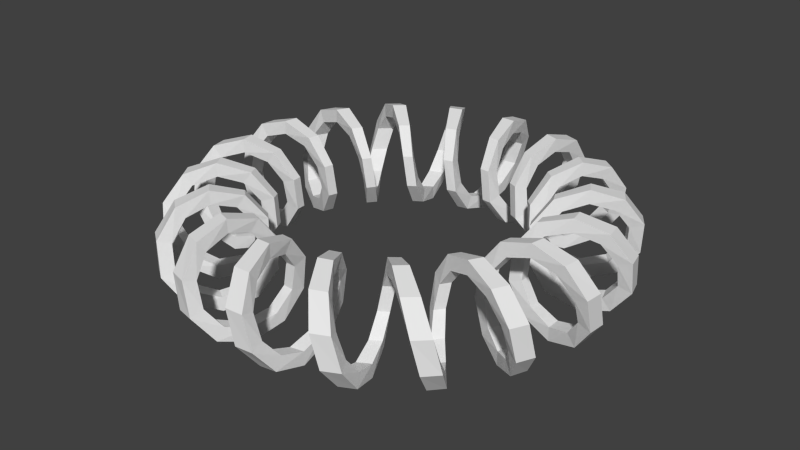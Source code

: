 # Source: m_28_b.blend  (saved by Blender 2.76.0; exported with 4.5.12 LTS)
import bpy
from mathutils import Matrix  # noqa: F401  (used for matrix-valued properties, if any)

bpy.ops.wm.read_factory_settings(use_empty=True)
scene = bpy.context.scene
scene.name = 'Scene'

# ---- collections
col_collection_1 = bpy.data.collections.new('Collection 1'); scene.collection.children.link(col_collection_1)

# ---- world
world_world = bpy.data.worlds.new('World'); scene.world = world_world
world_world.color = (0.05088, 0.05088, 0.05088)
world_world.use_sun_shadow = False
world_world.sun_shadow_jitter_overblur = 0.0
world_world.cycles.sampling_method = 'MANUAL'
world_world.cycles.sample_map_resolution = 256

# ---- meshes
me_001 = bpy.data.meshes.new('Площина.001')
me_001.from_pydata([(-0.1181, -2.94, 0.6728), (0.1181, -2.94, 0.6728), (-0.1181, -2.94, 0.9096), (0.1181, -2.94, 0.9096), (-0.01756, -3.343, 0.5443), (0.2501, -3.328, 0.5443), (-0.01829, -3.482, 0.7359), (0.2604, -3.467, 0.7359), (0.1059, -3.582, 0.2079), (0.3928, -3.563, 0.2079), (0.1125, -3.807, 0.2811), (0.4172, -3.787, 0.2811), (0.2305, -3.574, -0.2079), (0.5168, -3.548, -0.2079), (0.2449, -3.799, -0.2811), (0.5489, -3.771, -0.2811), (0.3312, -3.322, -0.5443), (0.5964, -3.283, -0.5443), (0.3448, -3.461, -0.7359), (0.6211, -3.42, -0.7359), (0.3948, -2.92, -0.6728), (0.627, -2.874, -0.6728), (0.3948, -2.92, -0.9096), (0.627, -2.874, -0.9096), (0.4296, -2.51, -0.5443), (0.6305, -2.471, -0.5443), (0.4063, -2.373, -0.7359), (0.5963, -2.336, -0.7359), (0.4675, -2.253, -0.2079), (0.6473, -2.211, -0.2079), (0.4221, -2.033, -0.2811), (0.5842, -1.995, -0.2811), (0.5465, -2.238, 0.2079), (0.7231, -2.185, 0.2079), (0.4934, -2.019, 0.2811), (0.6525, -1.971, 0.2811), (0.6903, -2.455, 0.5443), (0.884, -2.389, 0.5443), (0.6528, -2.321, 0.7359), (0.8357, -2.258, 0.7359), (0.8944, -2.803, 0.6728), (1.118, -2.726, 0.6728), (0.8944, -2.803, 0.9096), (1.118, -2.726, 0.9096), (1.125, -3.142, 0.5443), (1.374, -3.043, 0.5443), (1.172, -3.273, 0.7359), (1.431, -3.169, 0.7359), (1.326, -3.331, 0.2079), (1.587, -3.21, 0.2079), (1.409, -3.54, 0.2811), (1.687, -3.412, 0.2811), (1.441, -3.282, -0.2079), (1.699, -3.154, -0.2079), (1.531, -3.488, -0.2811), (1.806, -3.353, -0.2811), (1.447, -3.007, -0.5443), (1.687, -2.885, -0.5443), (1.508, -3.132, -0.7359), (1.757, -3.005, -0.7359), (1.368, -2.605, -0.6728), (1.572, -2.487, -0.6728), (1.368, -2.605, -0.9096), (1.572, -2.487, -0.9096), (1.264, -2.216, -0.5443), (1.435, -2.103, -0.5443), (1.195, -2.095, -0.7359), (1.356, -1.988, -0.7359), (1.21, -1.96, -0.2079), (1.364, -1.857, -0.2079), (1.091, -1.768, -0.2811), (1.231, -1.676, -0.2811), (1.277, -1.915, 0.2079), (1.429, -1.809, 0.2079), (1.152, -1.728, 0.2811), (1.289, -1.633, 0.2811), (1.487, -2.069, 0.5443), (1.647, -1.942, 0.5443), (1.405, -1.956, 0.7359), (1.557, -1.836, 0.7359), (1.802, -2.332, 0.6728), (1.98, -2.176, 0.6728), (1.802, -2.332, 0.9096), (1.98, -2.176, 0.9096), (2.132, -2.568, 0.5443), (2.334, -2.391, 0.5443), (2.221, -2.675, 0.7359), (2.431, -2.491, 0.7359), (2.383, -2.674, 0.2079), (2.591, -2.476, 0.2079), (2.533, -2.842, 0.2811), (2.754, -2.632, 0.2811), (2.477, -2.591, -0.2079), (2.674, -2.382, -0.2079), (2.632, -2.754, -0.2811), (2.842, -2.532, -0.2811), (2.391, -2.334, -0.5443), (2.568, -2.132, -0.5443), (2.491, -2.431, -0.7359), (2.676, -2.221, -0.7359), (2.176, -1.98, -0.6728), (2.332, -1.802, -0.6728), (2.176, -1.98, -0.9096), (2.332, -1.802, -0.9096), (1.942, -1.647, -0.5443), (2.069, -1.486, -0.5443), (1.836, -1.557, -0.7359), (1.956, -1.405, -0.7359), (1.81, -1.428, -0.2079), (1.915, -1.276, -0.2079), (1.633, -1.289, -0.2811), (1.728, -1.151, -0.2811), (1.857, -1.364, 0.2079), (1.96, -1.21, 0.2079), (1.676, -1.23, 0.2811), (1.769, -1.091, 0.2811), (2.103, -1.434, 0.5443), (2.216, -1.263, 0.5443), (1.988, -1.356, 0.7359), (2.095, -1.194, 0.7359), (2.487, -1.572, 0.6728), (2.605, -1.367, 0.6728), (2.487, -1.572, 0.9096), (2.605, -1.367, 0.9096), (2.886, -1.686, 0.5443), (3.007, -1.447, 0.5443), (3.006, -1.757, 0.7359), (3.132, -1.507, 0.7359), (3.155, -1.699, 0.2079), (3.282, -1.44, 0.2079), (3.353, -1.806, 0.2811), (3.488, -1.531, 0.2811), (3.21, -1.587, -0.2079), (3.331, -1.325, -0.2079), (3.412, -1.687, -0.2811), (3.54, -1.408, -0.2811), (3.043, -1.374, -0.5443), (3.142, -1.124, -0.5443), (3.17, -1.431, -0.7359), (3.273, -1.171, -0.7359), (2.727, -1.118, -0.6728), (2.803, -0.894, -0.6728), (2.727, -1.118, -0.9096), (2.803, -0.894, -0.9096), (2.389, -0.8837, -0.5443), (2.455, -0.69, -0.5443), (2.258, -0.8354, -0.7359), (2.321, -0.6525, -0.7359), (2.185, -0.7228, -0.2079), (2.238, -0.5462, -0.2079), (1.971, -0.6522, -0.2811), (2.02, -0.4931, -0.2811), (2.211, -0.647, 0.2079), (2.254, -0.4672, 0.2079), (1.995, -0.5839, 0.2811), (2.033, -0.4219, 0.2811), (2.471, -0.6302, 0.5443), (2.51, -0.4293, 0.5443), (2.336, -0.5959, 0.7359), (2.373, -0.406, 0.7359), (2.874, -0.6266, 0.6728), (2.92, -0.3944, 0.6728), (2.874, -0.6266, 0.9096), (2.92, -0.3944, 0.9096), (3.284, -0.5959, 0.5443), (3.322, -0.3307, 0.5443), (3.421, -0.6206, 0.7359), (3.461, -0.3444, 0.7359), (3.548, -0.5163, 0.2079), (3.574, -0.23, 0.2079), (3.771, -0.5484, 0.2811), (3.799, -0.2444, 0.2811), (3.563, -0.3923, -0.2079), (3.582, -0.1054, -0.2079), (3.787, -0.4167, -0.2811), (3.807, -0.1119, -0.2811), (3.328, -0.2496, -0.5443), (3.343, 0.01802, -0.5443), (3.467, -0.2599, -0.7359), (3.482, 0.01876, -0.7359), (2.94, -0.1177, -0.6728), (2.94, 0.1185, -0.6728), (2.94, -0.1177, -0.9096), (2.94, 0.1185, -0.9096), (2.552, -0.01309, -0.5443), (2.539, 0.1918, -0.5443), (2.413, -0.01238, -0.7359), (2.4, 0.1815, -0.7359), (2.303, 0.06871, -0.2079), (2.29, 0.2543, -0.2079), (2.078, 0.06208, -0.2811), (2.066, 0.2298, -0.2811), (2.297, 0.1493, 0.2079), (2.281, 0.3342, 0.2079), (2.072, 0.1349, 0.2811), (2.058, 0.3019, 0.2811), (2.535, 0.2539, 0.5443), (2.505, 0.4563, 0.5443), (2.396, 0.2403, 0.7359), (2.368, 0.4315, 0.7359), (2.92, 0.3952, 0.6728), (2.874, 0.6274, 0.6728), (2.92, 0.3952, 0.9096), (2.874, 0.6274, 0.9096), (3.29, 0.5622, 0.5443), (3.237, 0.8256, 0.5443), (3.427, 0.5855, 0.7359), (3.372, 0.8599, 0.7359), (3.507, 0.726, 0.2079), (3.44, 1.006, 0.2079), (3.728, 0.7714, 0.2811), (3.656, 1.069, 0.2811), (3.482, 0.8487, -0.2079), (3.4, 1.125, -0.2079), (3.701, 0.9019, -0.2811), (3.614, 1.196, -0.2811), (3.216, 0.9041, -0.5443), (3.13, 1.159, -0.5443), (3.35, 0.9417, -0.7359), (3.261, 1.207, -0.7359), (2.802, 0.8947, -0.6728), (2.726, 1.119, -0.6728), (2.802, 0.8947, -0.9096), (2.726, 1.119, -0.9096), (2.397, 0.8589, -0.5443), (2.322, 1.049, -0.5443), (2.266, 0.812, -0.7359), (2.195, 0.9913, -0.7359), (2.142, 0.8528, -0.2079), (2.063, 1.02, -0.2079), (1.933, 0.7695, -0.2811), (1.861, 0.92, -0.2811), (2.11, 0.9263, 0.2079), (2.028, 1.092, 0.2079), (1.904, 0.8357, 0.2811), (1.83, 0.9853, 0.2811), (2.294, 1.104, 0.5443), (2.203, 1.287, 0.5443), (2.169, 1.044, 0.7359), (2.082, 1.217, 0.7359), (2.605, 1.368, 0.6728), (2.487, 1.573, 0.6728), (2.605, 1.368, 0.9096), (2.487, 1.573, 0.9096), (2.903, 1.657, 0.5443), (2.756, 1.881, 0.5443), (3.024, 1.726, 0.7359), (2.871, 1.96, 0.7359), (3.048, 1.884, 0.2079), (2.888, 2.123, 0.2079), (3.24, 2.002, 0.2811), (3.069, 2.256, 0.2811), (2.979, 1.988, -0.2079), (2.813, 2.223, -0.2079), (3.166, 2.113, -0.2811), (2.99, 2.363, -0.2811), (2.711, 1.949, -0.5443), (2.545, 2.159, -0.5443), (2.824, 2.03, -0.7359), (2.651, 2.249, -0.7359), (2.331, 1.802, -0.6728), (2.176, 1.981, -0.6728), (2.331, 1.802, -0.9096), (2.176, 1.981, -0.9096), (1.96, 1.627, -0.5443), (1.825, 1.782, -0.5443), (1.853, 1.538, -0.7359), (1.725, 1.684, -0.7359), (1.718, 1.531, -0.2079), (1.592, 1.666, -0.2079), (1.55, 1.381, -0.2811), (1.436, 1.504, -0.2811), (1.666, 1.592, 0.2079), (1.531, 1.719, 0.2079), (1.503, 1.437, 0.2811), (1.381, 1.551, 0.2811), (1.781, 1.826, 0.5443), (1.626, 1.96, 0.5443), (1.684, 1.726, 0.7359), (1.537, 1.853, 0.7359), (1.98, 2.176, 0.6728), (1.802, 2.332, 0.6728), (1.98, 2.176, 0.9096), (1.802, 2.332, 0.9096), (2.158, 2.546, 0.5443), (1.948, 2.711, 0.5443), (2.248, 2.652, 0.7359), (2.029, 2.824, 0.7359), (2.222, 2.814, 0.2079), (1.987, 2.98, 0.2079), (2.361, 2.991, 0.2811), (2.112, 3.167, 0.2811), (2.122, 2.889, -0.2079), (1.882, 3.049, -0.2079), (2.255, 3.07, -0.2811), (2.001, 3.24, -0.2811), (1.88, 2.757, -0.5443), (1.655, 2.903, -0.5443), (1.959, 2.872, -0.7359), (1.724, 3.024, -0.7359), (1.572, 2.487, -0.6728), (1.367, 2.605, -0.6728), (1.572, 2.487, -0.9096), (1.367, 2.605, -0.9096), (1.286, 2.203, -0.5443), (1.103, 2.294, -0.5443), (1.216, 2.083, -0.7359), (1.043, 2.169, -0.7359), (1.091, 2.028, -0.2079), (0.9255, 2.11, -0.2079), (0.9845, 1.83, -0.2811), (0.835, 1.904, -0.2811), (1.019, 2.063, 0.2079), (0.8519, 2.142, 0.2079), (0.9192, 1.862, 0.2811), (0.7687, 1.933, 0.2811), (1.048, 2.322, 0.5443), (0.8579, 2.397, 0.5443), (0.9904, 2.195, 0.7359), (0.811, 2.266, 0.7359), (1.118, 2.727, 0.6728), (0.8936, 2.803, 0.6728), (1.118, 2.727, 0.9096), (0.8936, 2.803, 0.9096), (1.157, 3.131, 0.5443), (0.9028, 3.217, 0.5443), (1.206, 3.261, 0.7359), (0.9403, 3.351, 0.7359), (1.124, 3.401, 0.2079), (0.8473, 3.482, 0.2079), (1.194, 3.614, 0.2811), (0.9003, 3.701, 0.2811), (1.005, 3.44, -0.2079), (0.7245, 3.507, -0.2079), (1.068, 3.656, -0.2811), (0.7699, 3.728, -0.2811), (0.8243, 3.238, -0.5443), (0.5609, 3.29, -0.5443), (0.8585, 3.373, -0.7359), (0.5841, 3.428, -0.7359), (0.6262, 2.874, -0.6728), (0.394, 2.921, -0.6728), (0.6262, 2.874, -0.9096), (0.394, 2.921, -0.9096), (0.4552, 2.505, -0.5443), (0.2529, 2.535, -0.5443), (0.4306, 2.368, -0.7359), (0.2393, 2.397, -0.7359), (0.3332, 2.281, -0.2079), (0.1483, 2.297, -0.2079), (0.3011, 2.058, -0.2811), (0.134, 2.072, -0.2811), (0.2533, 2.29, 0.2079), (0.06775, 2.303, 0.2079), (0.229, 2.067, 0.2811), (0.06122, 2.078, 0.2811), (0.1907, 2.539, 0.5443), (-0.01414, 2.552, 0.5443), (0.1805, 2.4, 0.7359), (-0.01338, 2.413, 0.7359), (0.1173, 2.94, 0.6728), (-0.1189, 2.94, 0.6728), (0.1173, 2.94, 0.9096), (-0.1189, 2.94, 0.9096), (0.01664, 3.343, 0.5443), (-0.251, 3.328, 0.5443), (0.01733, 3.482, 0.7359), (-0.2613, 3.467, 0.7359), (-0.1068, 3.582, 0.2079), (-0.3938, 3.563, 0.2079), (-0.1135, 3.807, 0.2811), (-0.4183, 3.786, 0.2811), (-0.2315, 3.574, -0.2079), (-0.5177, 3.547, -0.2079), (-0.2459, 3.799, -0.2811), (-0.55, 3.77, -0.2811), (-0.3321, 3.322, -0.5443), (-0.5973, 3.283, -0.5443), (-0.3458, 3.461, -0.7359), (-0.622, 3.42, -0.7359), (-0.3956, 2.92, -0.6728), (-0.6278, 2.874, -0.6728), (-0.3956, 2.92, -0.9096), (-0.6278, 2.874, -0.9096), (-0.4303, 2.51, -0.5443), (-0.6312, 2.471, -0.5443), (-0.407, 2.373, -0.7359), (-0.5969, 2.336, -0.7359), (-0.4682, 2.253, -0.2079), (-0.6479, 2.211, -0.2079), (-0.4227, 2.033, -0.2811), (-0.5847, 1.995, -0.2811), (-0.5471, 2.238, 0.2079), (-0.7237, 2.185, 0.2079), (-0.494, 2.019, 0.2811), (-0.653, 1.971, 0.2811), (-0.691, 2.455, 0.5443), (-0.8847, 2.388, 0.5443), (-0.6534, 2.321, 0.7359), (-0.8363, 2.258, 0.7359), (-0.8951, 2.802, 0.6728), (-1.119, 2.726, 0.6728), (-0.8951, 2.802, 0.9096), (-1.119, 2.726, 0.9096), (-1.126, 3.142, 0.5443), (-1.375, 3.042, 0.5443), (-1.173, 3.273, 0.7359), (-1.432, 3.169, 0.7359), (-1.327, 3.331, 0.2079), (-1.588, 3.21, 0.2079), (-1.41, 3.54, 0.2811), (-1.688, 3.412, 0.2811), (-1.442, 3.281, -0.2079), (-1.7, 3.154, -0.2079), (-1.532, 3.488, -0.2811), (-1.807, 3.352, -0.2811), (-1.448, 3.006, -0.5443), (-1.687, 2.885, -0.5443), (-1.508, 3.132, -0.7359), (-1.758, 3.005, -0.7359), (-1.368, 2.605, -0.6728), (-1.573, 2.486, -0.6728), (-1.368, 2.605, -0.9096), (-1.573, 2.486, -0.9096), (-1.264, 2.216, -0.5443), (-1.435, 2.103, -0.5443), (-1.195, 2.095, -0.7359), (-1.357, 1.988, -0.7359), (-1.21, 1.96, -0.2079), (-1.365, 1.857, -0.2079), (-1.092, 1.768, -0.2811), (-1.231, 1.676, -0.2811), (-1.277, 1.915, 0.2079), (-1.429, 1.809, 0.2079), (-1.152, 1.727, 0.2811), (-1.289, 1.632, 0.2811), (-1.487, 2.069, 0.5443), (-1.648, 1.942, 0.5443), (-1.406, 1.956, 0.7359), (-1.557, 1.835, 0.7359), (-1.803, 2.331, 0.6728), (-1.981, 2.175, 0.6728), (-1.803, 2.331, 0.9096), (-1.981, 2.175, 0.9096), (-2.133, 2.568, 0.5443), (-2.335, 2.39, 0.5443), (-2.222, 2.675, 0.7359), (-2.432, 2.49, 0.7359), (-2.384, 2.673, 0.2079), (-2.592, 2.475, 0.2079), (-2.533, 2.841, 0.2811), (-2.755, 2.631, 0.2811), (-2.477, 2.59, -0.2079), (-2.675, 2.382, -0.2079), (-2.633, 2.753, -0.2811), (-2.843, 2.531, -0.2811), (-2.392, 2.333, -0.5443), (-2.569, 2.131, -0.5443), (-2.492, 2.43, -0.7359), (-2.676, 2.22, -0.7359), (-2.177, 1.979, -0.6728), (-2.333, 1.801, -0.6728), (-2.177, 1.979, -0.9096), (-2.333, 1.801, -0.9096), (-1.943, 1.646, -0.5443), (-2.069, 1.486, -0.5443), (-1.837, 1.556, -0.7359), (-1.956, 1.404, -0.7359), (-1.81, 1.428, -0.2079), (-1.915, 1.276, -0.2079), (-1.633, 1.288, -0.2811), (-1.728, 1.151, -0.2811), (-1.858, 1.363, 0.2079), (-1.96, 1.209, 0.2079), (-1.676, 1.23, 0.2811), (-1.769, 1.091, 0.2811), (-2.104, 1.434, 0.5443), (-2.217, 1.263, 0.5443), (-1.989, 1.355, 0.7359), (-2.096, 1.194, 0.7359), (-2.488, 1.571, 0.6728), (-2.606, 1.367, 0.6728), (-2.488, 1.571, 0.9096), (-2.606, 1.367, 0.9096), (-2.886, 1.685, 0.5443), (-3.007, 1.446, 0.5443), (-3.006, 1.756, 0.7359), (-3.133, 1.506, 0.7359), (-3.155, 1.698, 0.2079), (-3.283, 1.439, 0.2079), (-3.353, 1.805, 0.2811), (-3.489, 1.53, 0.2811), (-3.211, 1.586, -0.2079), (-3.332, 1.324, -0.2079), (-3.413, 1.686, -0.2811), (-3.541, 1.407, -0.2811), (-3.043, 1.373, -0.5443), (-3.142, 1.124, -0.5443), (-3.17, 1.43, -0.7359), (-3.273, 1.17, -0.7359), (-2.727, 1.117, -0.6728), (-2.803, 0.8932, -0.6728), (-2.727, 1.117, -0.9096), (-2.803, 0.8932, -0.9096), (-2.389, 0.883, -0.5443), (-2.455, 0.6893, -0.5443), (-2.258, 0.8348, -0.7359), (-2.321, 0.6518, -0.7359), (-2.185, 0.7222, -0.2079), (-2.239, 0.5456, -0.2079), (-1.971, 0.6517, -0.2811), (-2.02, 0.4925, -0.2811), (-2.212, 0.6464, 0.2079), (-2.254, 0.4666, 0.2079), (-1.995, 0.5834, 0.2811), (-2.033, 0.4213, 0.2811), (-2.471, 0.6295, 0.5443), (-2.511, 0.4286, 0.5443), (-2.336, 0.5953, 0.7359), (-2.373, 0.4054, 0.7359), (-2.874, 0.6258, 0.6728), (-2.921, 0.3936, 0.6728), (-2.874, 0.6258, 0.9096), (-2.921, 0.3936, 0.9096), (-3.284, 0.595, 0.5443), (-3.322, 0.3298, 0.5443), (-3.421, 0.6197, 0.7359), (-3.461, 0.3434, 0.7359), (-3.548, 0.5153, 0.2079), (-3.574, 0.2291, 0.2079), (-3.771, 0.5474, 0.2811), (-3.799, 0.2433, 0.2811), (-3.563, 0.3913, -0.2079), (-3.582, 0.1044, -0.2079), (-3.787, 0.4157, -0.2811), (-3.807, 0.1109, -0.2811), (-3.328, 0.2487, -0.5443), (-3.343, -0.01895, -0.5443), (-3.467, 0.259, -0.7359), (-3.482, -0.01973, -0.7359), (-2.94, 0.1169, -0.6728), (-2.94, -0.1193, -0.6728), (-2.94, 0.1169, -0.9096), (-2.94, -0.1193, -0.9096), (-2.552, 0.01238, -0.5443), (-2.539, -0.1925, -0.5443), (-2.413, 0.01171, -0.7359), (-2.4, -0.1821, -0.7359), (-2.303, -0.06935, -0.2079), (-2.29, -0.2549, -0.2079), (-2.078, -0.06266, -0.2811), (-2.066, -0.2304, -0.2811), (-2.297, -0.1499, 0.2079), (-2.281, -0.3348, 0.2079), (-2.072, -0.1355, 0.2811), (-2.058, -0.3025, 0.2811), (-2.535, -0.2546, 0.5443), (-2.505, -0.457, 0.5443), (-2.396, -0.2409, 0.7359), (-2.368, -0.4322, 0.7359), (-2.92, -0.396, 0.6728), (-2.874, -0.6282, 0.6728), (-2.92, -0.396, 0.9096), (-2.874, -0.6282, 0.9096), (-3.29, -0.5631, 0.5443), (-3.237, -0.8265, 0.5443), (-3.427, -0.5864, 0.7359), (-3.372, -0.8608, 0.7359), (-3.507, -0.727, 0.2079), (-3.439, -1.007, 0.2079), (-3.727, -0.7725, 0.2811), (-3.656, -1.07, 0.2811), (-3.482, -0.8497, -0.2079), (-3.4, -1.126, -0.2079), (-3.701, -0.9029, -0.2811), (-3.614, -1.197, -0.2811), (-3.216, -0.905, -0.5443), (-3.13, -1.16, -0.5443), (-3.35, -0.9426, -0.7359), (-3.261, -1.208, -0.7359), (-2.802, -0.8955, -0.6728), (-2.726, -1.12, -0.6728), (-2.802, -0.8955, -0.9096), (-2.726, -1.12, -0.9096), (-2.397, -0.8595, -0.5443), (-2.321, -1.049, -0.5443), (-2.266, -0.8126, -0.7359), (-2.195, -0.9919, -0.7359), (-2.142, -0.8534, -0.2079), (-2.063, -1.02, -0.2079), (-1.932, -0.7701, -0.2811), (-1.861, -0.9205, -0.2811), (-2.11, -0.9269, 0.2079), (-2.028, -1.093, 0.2079), (-1.903, -0.8362, 0.2811), (-1.829, -0.9858, 0.2811), (-2.294, -1.105, 0.5443), (-2.202, -1.288, 0.5443), (-2.168, -1.044, 0.7359), (-2.082, -1.218, 0.7359), (-2.604, -1.369, 0.6728), (-2.486, -1.573, 0.6728), (-2.604, -1.369, 0.9096), (-2.486, -1.573, 0.9096), (-2.902, -1.657, 0.5443), (-2.756, -1.882, 0.5443), (-3.023, -1.726, 0.7359), (-2.87, -1.961, 0.7359), (-3.048, -1.884, 0.2079), (-2.887, -2.124, 0.2079), (-3.239, -2.003, 0.2811), (-3.069, -2.257, 0.2811), (-2.978, -1.989, -0.2079), (-2.812, -2.224, -0.2079), (-3.166, -2.114, -0.2811), (-2.989, -2.363, -0.2811), (-2.71, -1.95, -0.5443), (-2.544, -2.16, -0.5443), (-2.823, -2.031, -0.7359), (-2.65, -2.25, -0.7359), (-2.331, -1.803, -0.6728), (-2.175, -1.981, -0.6728), (-2.331, -1.803, -0.9096), (-2.175, -1.981, -0.9096), (-1.959, -1.628, -0.5443), (-1.824, -1.782, -0.5443), (-1.852, -1.539, -0.7359), (-1.725, -1.685, -0.7359), (-1.718, -1.532, -0.2079), (-1.591, -1.667, -0.2079), (-1.55, -1.382, -0.2811), (-1.436, -1.504, -0.2811), (-1.665, -1.593, 0.2079), (-1.53, -1.719, 0.2079), (-1.503, -1.437, 0.2811), (-1.38, -1.551, 0.2811), (-1.78, -1.826, 0.5443), (-1.626, -1.961, 0.5443), (-1.683, -1.726, 0.7359), (-1.537, -1.854, 0.7359), (-1.979, -2.177, 0.6728), (-1.801, -2.333, 0.6728), (-1.979, -2.177, 0.9096), (-1.801, -2.333, 0.9096), (-2.157, -2.546, 0.5443), (-1.947, -2.712, 0.5443), (-2.248, -2.652, 0.7359), (-2.028, -2.825, 0.7359), (-2.221, -2.815, 0.2079), (-1.986, -2.98, 0.2079), (-2.361, -2.991, 0.2811), (-2.111, -3.168, 0.2811), (-2.121, -2.889, -0.2079), (-1.881, -3.049, -0.2079), (-2.254, -3.071, -0.2811), (-2.0, -3.241, -0.2811), (-1.879, -2.757, -0.5443), (-1.654, -2.904, -0.5443), (-1.958, -2.872, -0.7359), (-1.723, -3.025, -0.7359), (-1.571, -2.488, -0.6728), (-1.366, -2.606, -0.6728), (-1.571, -2.488, -0.9096), (-1.366, -2.606, -0.9096), (-1.286, -2.203, -0.5443), (-1.103, -2.295, -0.5443), (-1.216, -2.083, -0.7359), (-1.042, -2.169, -0.7359), (-1.091, -2.029, -0.2079), (-0.9249, -2.111, -0.2079), (-0.984, -1.83, -0.2811), (-0.8345, -1.904, -0.2811), (-1.018, -2.064, 0.2079), (-0.8513, -2.142, 0.2079), (-0.9187, -1.862, 0.2811), (-0.7681, -1.933, 0.2811), (-1.047, -2.322, 0.5443), (-0.8572, -2.398, 0.5443), (-0.9898, -2.196, 0.7359), (-0.8104, -2.267, 0.7359), (-1.117, -2.727, 0.6728), (-0.8928, -2.803, 0.6728), (-1.117, -2.727, 0.9096), (-0.8928, -2.803, 0.9096), (-1.157, -3.131, 0.5443), (-0.9019, -3.217, 0.5443), (-1.205, -3.262, 0.7359), (-0.9394, -3.351, 0.7359), (-1.123, -3.401, 0.2079), (-0.8463, -3.482, 0.2079), (-1.193, -3.615, 0.2811), (-0.8993, -3.701, 0.2811), (-1.004, -3.441, -0.2079), (-0.7236, -3.507, -0.2079), (-1.067, -3.657, -0.2811), (-0.7688, -3.728, -0.2811), (-0.8233, -3.238, -0.5443), (-0.56, -3.291, -0.5443), (-0.8575, -3.373, -0.7359), (-0.5831, -3.428, -0.7359), (-0.6254, -2.875, -0.6728), (-0.3932, -2.921, -0.6728), (-0.6254, -2.875, -0.9096), (-0.3932, -2.921, -0.9096), (-0.4545, -2.505, -0.5443), (-0.2522, -2.535, -0.5443), (-0.4299, -2.368, -0.7359), (-0.2386, -2.397, -0.7359), (-0.3326, -2.281, -0.2079), (-0.1477, -2.297, -0.2079), (-0.3005, -2.058, -0.2811), (-0.1335, -2.072, -0.2811), (-0.2527, -2.29, 0.2079), (-0.06711, -2.303, 0.2079), (-0.2284, -2.067, 0.2811), (-0.06064, -2.078, 0.2811), (-0.19, -2.539, 0.5443), (0.01485, -2.552, 0.5443), (-0.1798, -2.4, 0.7359), (0.01405, -2.412, 0.7359)], [], [(0, 4, 6), (4, 8, 10), (8, 12, 14), (12, 16, 18), (16, 20, 22), (20, 24, 26), (24, 28, 30), (28, 32, 34), (32, 36, 38), (36, 40, 42), (40, 44, 46), (44, 48, 50), (48, 52, 54), (52, 56, 58), (56, 60, 62), (60, 64, 66), (64, 68, 70), (68, 72, 74), (72, 76, 78), (76, 80, 82), (80, 84, 86), (84, 88, 90), (88, 92, 94), (92, 96, 98), (96, 100, 102), (100, 104, 106), (104, 108, 110), (108, 112, 114), (112, 116, 118), (116, 120, 122), (120, 124, 126), (124, 128, 130), (128, 132, 134), (132, 136, 138), (136, 140, 142), (140, 144, 146), (144, 148, 150), (148, 152, 154), (152, 156, 158), (156, 160, 162), (160, 164, 166), (164, 168, 170), (168, 172, 174), (172, 176, 178), (176, 180, 182), (180, 184, 186), (184, 188, 190), (188, 192, 194), (192, 196, 198), (196, 200, 202), (200, 204, 206), (204, 208, 210), (208, 212, 214), (212, 216, 218), (216, 220, 222), (220, 224, 226), (224, 228, 230), (228, 232, 234), (232, 236, 238), (236, 240, 242), (240, 244, 246), (244, 248, 250), (248, 252, 254), (252, 256, 258), (256, 260, 262), (260, 264, 266), (264, 268, 270), (268, 272, 274), (272, 276, 278), (276, 280, 282), (280, 284, 286), (284, 288, 290), (288, 292, 294), (292, 296, 298), (296, 300, 302), (300, 304, 306), (304, 308, 310), (308, 312, 314), (312, 316, 318), (316, 320, 322), (320, 324, 326), (324, 328, 330), (328, 332, 334), (332, 336, 338), (336, 340, 342), (340, 344, 346), (344, 348, 350), (348, 352, 354), (352, 356, 358), (356, 360, 362), (360, 364, 366), (364, 368, 370), (368, 372, 374), (372, 376, 378), (376, 380, 382), (380, 384, 386), (384, 388, 390), (388, 392, 394), (392, 396, 398), (396, 400, 402), (400, 404, 406), (404, 408, 410), (408, 412, 414), (412, 416, 418), (416, 420, 422), (420, 424, 426), (424, 428, 430), (428, 432, 434), (432, 436, 438), (436, 440, 442), (440, 444, 446), (444, 448, 450), (448, 452, 454), (452, 456, 458), (456, 460, 462), (460, 464, 466), (464, 468, 470), (468, 472, 474), (472, 476, 478), (476, 480, 482), (480, 484, 486), (484, 488, 490), (488, 492, 494), (492, 496, 498), (496, 500, 502), (500, 504, 506), (504, 508, 510), (508, 512, 514), (512, 516, 518), (516, 520, 522), (520, 524, 526), (524, 528, 530), (528, 532, 534), (532, 536, 538), (536, 540, 542), (540, 544, 546), (544, 548, 550), (548, 552, 554), (552, 556, 558), (556, 560, 562), (560, 564, 566), (564, 568, 570), (568, 572, 574), (572, 576, 578), (576, 580, 582), (580, 584, 586), (584, 588, 590), (588, 592, 594), (592, 596, 598), (596, 600, 602), (600, 604, 606), (604, 608, 610), (608, 612, 614), (612, 616, 618), (616, 620, 622), (620, 624, 626), (624, 628, 630), (628, 632, 634), (632, 636, 638), (636, 640, 642), (640, 644, 646), (644, 648, 650), (648, 652, 654), (652, 656, 658), (656, 660, 662), (660, 664, 666), (664, 668, 670), (668, 672, 674), (672, 676, 678), (676, 680, 682), (680, 684, 686), (684, 688, 690), (688, 692, 694), (692, 696, 698), (696, 700, 702), (700, 704, 706), (704, 708, 710), (708, 712, 714), (712, 716, 718), (1, 5, 4), (5, 9, 8), (9, 13, 12), (13, 17, 16), (17, 21, 20), (21, 25, 24), (25, 29, 28), (29, 33, 32), (33, 37, 36), (37, 41, 40), (41, 45, 44), (45, 49, 48), (49, 53, 52), (53, 57, 56), (57, 61, 60), (61, 65, 64), (65, 69, 68), (69, 73, 72), (73, 77, 76), (77, 81, 80), (81, 85, 84), (85, 89, 88), (89, 93, 92), (93, 97, 96), (97, 101, 100), (101, 105, 104), (105, 109, 108), (109, 113, 112), (113, 117, 116), (117, 121, 120), (121, 125, 124), (125, 129, 128), (129, 133, 132), (133, 137, 136), (137, 141, 140), (141, 145, 144), (145, 149, 148), (149, 153, 152), (153, 157, 156), (157, 161, 160), (161, 165, 164), (165, 169, 168), (169, 173, 172), (173, 177, 176), (177, 181, 180), (181, 185, 184), (185, 189, 188), (189, 193, 192), (193, 197, 196), (197, 201, 200), (201, 205, 204), (205, 209, 208), (209, 213, 212), (213, 217, 216), (217, 221, 220), (221, 225, 224), (225, 229, 228), (229, 233, 232), (233, 237, 236), (237, 241, 240), (241, 245, 244), (245, 249, 248), (249, 253, 252), (253, 257, 256), (257, 261, 260), (261, 265, 264), (265, 269, 268), (269, 273, 272), (273, 277, 276), (277, 281, 280), (281, 285, 284), (285, 289, 288), (289, 293, 292), (293, 297, 296), (297, 301, 300), (301, 305, 304), (305, 309, 308), (309, 313, 312), (313, 317, 316), (317, 321, 320), (321, 325, 324), (325, 329, 328), (329, 333, 332), (333, 337, 336), (337, 341, 340), (341, 345, 344), (345, 349, 348), (349, 353, 352), (353, 357, 356), (357, 361, 360), (361, 365, 364), (365, 369, 368), (369, 373, 372), (373, 377, 376), (377, 381, 380), (381, 385, 384), (385, 389, 388), (389, 393, 392), (393, 397, 396), (397, 401, 400), (401, 405, 404), (405, 409, 408), (409, 413, 412), (413, 417, 416), (417, 421, 420), (421, 425, 424), (425, 429, 428), (429, 433, 432), (433, 437, 436), (437, 441, 440), (441, 445, 444), (445, 449, 448), (449, 453, 452), (453, 457, 456), (457, 461, 460), (461, 465, 464), (465, 469, 468), (469, 473, 472), (473, 477, 476), (477, 481, 480), (481, 485, 484), (485, 489, 488), (489, 493, 492), (493, 497, 496), (497, 501, 500), (501, 505, 504), (505, 509, 508), (509, 513, 512), (513, 517, 516), (517, 521, 520), (521, 525, 524), (525, 529, 528), (529, 533, 532), (533, 537, 536), (537, 541, 540), (541, 545, 544), (545, 549, 548), (549, 553, 552), (553, 557, 556), (557, 561, 560), (561, 565, 564), (565, 569, 568), (569, 573, 572), (573, 577, 576), (577, 581, 580), (581, 585, 584), (585, 589, 588), (589, 593, 592), (593, 597, 596), (597, 601, 600), (601, 605, 604), (605, 609, 608), (609, 613, 612), (613, 617, 616), (617, 621, 620), (621, 625, 624), (625, 629, 628), (629, 633, 632), (633, 637, 636), (637, 641, 640), (641, 645, 644), (645, 649, 648), (649, 653, 652), (653, 657, 656), (657, 661, 660), (661, 665, 664), (665, 669, 668), (669, 673, 672), (673, 677, 676), (677, 681, 680), (681, 685, 684), (685, 689, 688), (689, 693, 692), (693, 697, 696), (697, 701, 700), (701, 705, 704), (705, 709, 708), (709, 713, 712), (713, 717, 716), (3, 7, 5), (7, 11, 9), (11, 15, 13), (15, 19, 17), (19, 23, 21), (23, 27, 25), (27, 31, 29), (31, 35, 33), (35, 39, 37), (39, 43, 41), (43, 47, 45), (47, 51, 49), (51, 55, 53), (55, 59, 57), (59, 63, 61), (63, 67, 65), (67, 71, 69), (71, 75, 73), (75, 79, 77), (79, 83, 81), (83, 87, 85), (87, 91, 89), (91, 95, 93), (95, 99, 97), (99, 103, 101), (103, 107, 105), (107, 111, 109), (111, 115, 113), (115, 119, 117), (119, 123, 121), (123, 127, 125), (127, 131, 129), (131, 135, 133), (135, 139, 137), (139, 143, 141), (143, 147, 145), (147, 151, 149), (151, 155, 153), (155, 159, 157), (159, 163, 161), (163, 167, 165), (167, 171, 169), (171, 175, 173), (175, 179, 177), (179, 183, 181), (183, 187, 185), (187, 191, 189), (191, 195, 193), (195, 199, 197), (199, 203, 201), (203, 207, 205), (207, 211, 209), (211, 215, 213), (215, 219, 217), (219, 223, 221), (223, 227, 225), (227, 231, 229), (231, 235, 233), (235, 239, 237), (239, 243, 241), (243, 247, 245), (247, 251, 249), (251, 255, 253), (255, 259, 257), (259, 263, 261), (263, 267, 265), (267, 271, 269), (271, 275, 273), (275, 279, 277), (279, 283, 281), (283, 287, 285), (287, 291, 289), (291, 295, 293), (295, 299, 297), (299, 303, 301), (303, 307, 305), (307, 311, 309), (311, 315, 313), (315, 319, 317), (319, 323, 321), (323, 327, 325), (327, 331, 329), (331, 335, 333), (335, 339, 337), (339, 343, 341), (343, 347, 345), (347, 351, 349), (351, 355, 353), (355, 359, 357), (359, 363, 361), (363, 367, 365), (367, 371, 369), (371, 375, 373), (375, 379, 377), (379, 383, 381), (383, 387, 385), (387, 391, 389), (391, 395, 393), (395, 399, 397), (399, 403, 401), (403, 407, 405), (407, 411, 409), (411, 415, 413), (415, 419, 417), (419, 423, 421), (423, 427, 425), (427, 431, 429), (431, 435, 433), (435, 439, 437), (439, 443, 441), (443, 447, 445), (447, 451, 449), (451, 455, 453), (455, 459, 457), (459, 463, 461), (463, 467, 465), (467, 471, 469), (471, 475, 473), (475, 479, 477), (479, 483, 481), (483, 487, 485), (487, 491, 489), (491, 495, 493), (495, 499, 497), (499, 503, 501), (503, 507, 505), (507, 511, 509), (511, 515, 513), (515, 519, 517), (519, 523, 521), (523, 527, 525), (527, 531, 529), (531, 535, 533), (535, 539, 537), (539, 543, 541), (543, 547, 545), (547, 551, 549), (551, 555, 553), (555, 559, 557), (559, 563, 561), (563, 567, 565), (567, 571, 569), (571, 575, 573), (575, 579, 577), (579, 583, 581), (583, 587, 585), (587, 591, 589), (591, 595, 593), (595, 599, 597), (599, 603, 601), (603, 607, 605), (607, 611, 609), (611, 615, 613), (615, 619, 617), (619, 623, 621), (623, 627, 625), (627, 631, 629), (631, 635, 633), (635, 639, 637), (639, 643, 641), (643, 647, 645), (647, 651, 649), (651, 655, 653), (655, 659, 657), (659, 663, 661), (663, 667, 665), (667, 671, 669), (671, 675, 673), (675, 679, 677), (679, 683, 681), (683, 687, 685), (687, 691, 689), (691, 695, 693), (695, 699, 697), (699, 703, 701), (703, 707, 705), (707, 711, 709), (711, 715, 713), (715, 719, 717), (2, 6, 7), (6, 10, 11), (10, 14, 15), (14, 18, 19), (18, 22, 23), (22, 26, 27), (26, 30, 31), (30, 34, 35), (34, 38, 39), (38, 42, 43), (42, 46, 47), (46, 50, 51), (50, 54, 55), (54, 58, 59), (58, 62, 63), (62, 66, 67), (66, 70, 71), (70, 74, 75), (74, 78, 79), (78, 82, 83), (82, 86, 87), (86, 90, 91), (90, 94, 95), (94, 98, 99), (98, 102, 103), (102, 106, 107), (106, 110, 111), (110, 114, 115), (114, 118, 119), (118, 122, 123), (122, 126, 127), (126, 130, 131), (130, 134, 135), (134, 138, 139), (138, 142, 143), (142, 146, 147), (146, 150, 151), (150, 154, 155), (154, 158, 159), (158, 162, 163), (162, 166, 167), (166, 170, 171), (170, 174, 175), (174, 178, 179), (178, 182, 183), (182, 186, 187), (186, 190, 191), (190, 194, 195), (194, 198, 199), (198, 202, 203), (202, 206, 207), (206, 210, 211), (210, 214, 215), (214, 218, 219), (218, 222, 223), (222, 226, 227), (226, 230, 231), (230, 234, 235), (234, 238, 239), (238, 242, 243), (242, 246, 247), (246, 250, 251), (250, 254, 255), (254, 258, 259), (258, 262, 263), (262, 266, 267), (266, 270, 271), (270, 274, 275), (274, 278, 279), (278, 282, 283), (282, 286, 287), (286, 290, 291), (290, 294, 295), (294, 298, 299), (298, 302, 303), (302, 306, 307), (306, 310, 311), (310, 314, 315), (314, 318, 319), (318, 322, 323), (322, 326, 327), (326, 330, 331), (330, 334, 335), (334, 338, 339), (338, 342, 343), (342, 346, 347), (346, 350, 351), (350, 354, 355), (354, 358, 359), (358, 362, 363), (362, 366, 367), (366, 370, 371), (370, 374, 375), (374, 378, 379), (378, 382, 383), (382, 386, 387), (386, 390, 391), (390, 394, 395), (394, 398, 399), (398, 402, 403), (402, 406, 407), (406, 410, 411), (410, 414, 415), (414, 418, 419), (418, 422, 423), (422, 426, 427), (426, 430, 431), (430, 434, 435), (434, 438, 439), (438, 442, 443), (442, 446, 447), (446, 450, 451), (450, 454, 455), (454, 458, 459), (458, 462, 463), (462, 466, 467), (466, 470, 471), (470, 474, 475), (474, 478, 479), (478, 482, 483), (482, 486, 487), (486, 490, 491), (490, 494, 495), (494, 498, 499), (498, 502, 503), (502, 506, 507), (506, 510, 511), (510, 514, 515), (514, 518, 519), (518, 522, 523), (522, 526, 527), (526, 530, 531), (530, 534, 535), (534, 538, 539), (538, 542, 543), (542, 546, 547), (546, 550, 551), (550, 554, 555), (554, 558, 559), (558, 562, 563), (562, 566, 567), (566, 570, 571), (570, 574, 575), (574, 578, 579), (578, 582, 583), (582, 586, 587), (586, 590, 591), (590, 594, 595), (594, 598, 599), (598, 602, 603), (602, 606, 607), (606, 610, 611), (610, 614, 615), (614, 618, 619), (618, 622, 623), (622, 626, 627), (626, 630, 631), (630, 634, 635), (634, 638, 639), (638, 642, 643), (642, 646, 647), (646, 650, 651), (650, 654, 655), (654, 658, 659), (658, 662, 663), (662, 666, 667), (666, 670, 671), (670, 674, 675), (674, 678, 679), (678, 682, 683), (682, 686, 687), (686, 690, 691), (690, 694, 695), (694, 698, 699), (698, 702, 703), (702, 706, 707), (706, 710, 711), (710, 714, 715), (714, 718, 719), (716, 0, 2), (717, 1, 0), (719, 3, 1), (718, 2, 3), (2, 0, 6), (6, 4, 10), (10, 8, 14), (14, 12, 18), (18, 16, 22), (22, 20, 26), (26, 24, 30), (30, 28, 34), (34, 32, 38), (38, 36, 42), (42, 40, 46), (46, 44, 50), (50, 48, 54), (54, 52, 58), (58, 56, 62), (62, 60, 66), (66, 64, 70), (70, 68, 74), (74, 72, 78), (78, 76, 82), (82, 80, 86), (86, 84, 90), (90, 88, 94), (94, 92, 98), (98, 96, 102), (102, 100, 106), (106, 104, 110), (110, 108, 114), (114, 112, 118), (118, 116, 122), (122, 120, 126), (126, 124, 130), (130, 128, 134), (134, 132, 138), (138, 136, 142), (142, 140, 146), (146, 144, 150), (150, 148, 154), (154, 152, 158), (158, 156, 162), (162, 160, 166), (166, 164, 170), (170, 168, 174), (174, 172, 178), (178, 176, 182), (182, 180, 186), (186, 184, 190), (190, 188, 194), (194, 192, 198), (198, 196, 202), (202, 200, 206), (206, 204, 210), (210, 208, 214), (214, 212, 218), (218, 216, 222), (222, 220, 226), (226, 224, 230), (230, 228, 234), (234, 232, 238), (238, 236, 242), (242, 240, 246), (246, 244, 250), (250, 248, 254), (254, 252, 258), (258, 256, 262), (262, 260, 266), (266, 264, 270), (270, 268, 274), (274, 272, 278), (278, 276, 282), (282, 280, 286), (286, 284, 290), (290, 288, 294), (294, 292, 298), (298, 296, 302), (302, 300, 306), (306, 304, 310), (310, 308, 314), (314, 312, 318), (318, 316, 322), (322, 320, 326), (326, 324, 330), (330, 328, 334), (334, 332, 338), (338, 336, 342), (342, 340, 346), (346, 344, 350), (350, 348, 354), (354, 352, 358), (358, 356, 362), (362, 360, 366), (366, 364, 370), (370, 368, 374), (374, 372, 378), (378, 376, 382), (382, 380, 386), (386, 384, 390), (390, 388, 394), (394, 392, 398), (398, 396, 402), (402, 400, 406), (406, 404, 410), (410, 408, 414), (414, 412, 418), (418, 416, 422), (422, 420, 426), (426, 424, 430), (430, 428, 434), (434, 432, 438), (438, 436, 442), (442, 440, 446), (446, 444, 450), (450, 448, 454), (454, 452, 458), (458, 456, 462), (462, 460, 466), (466, 464, 470), (470, 468, 474), (474, 472, 478), (478, 476, 482), (482, 480, 486), (486, 484, 490), (490, 488, 494), (494, 492, 498), (498, 496, 502), (502, 500, 506), (506, 504, 510), (510, 508, 514), (514, 512, 518), (518, 516, 522), (522, 520, 526), (526, 524, 530), (530, 528, 534), (534, 532, 538), (538, 536, 542), (542, 540, 546), (546, 544, 550), (550, 548, 554), (554, 552, 558), (558, 556, 562), (562, 560, 566), (566, 564, 570), (570, 568, 574), (574, 572, 578), (578, 576, 582), (582, 580, 586), (586, 584, 590), (590, 588, 594), (594, 592, 598), (598, 596, 602), (602, 600, 606), (606, 604, 610), (610, 608, 614), (614, 612, 618), (618, 616, 622), (622, 620, 626), (626, 624, 630), (630, 628, 634), (634, 632, 638), (638, 636, 642), (642, 640, 646), (646, 644, 650), (650, 648, 654), (654, 652, 658), (658, 656, 662), (662, 660, 666), (666, 664, 670), (670, 668, 674), (674, 672, 678), (678, 676, 682), (682, 680, 686), (686, 684, 690), (690, 688, 694), (694, 692, 698), (698, 696, 702), (702, 700, 706), (706, 704, 710), (710, 708, 714), (714, 712, 718), (0, 1, 4), (4, 5, 8), (8, 9, 12), (12, 13, 16), (16, 17, 20), (20, 21, 24), (24, 25, 28), (28, 29, 32), (32, 33, 36), (36, 37, 40), (40, 41, 44), (44, 45, 48), (48, 49, 52), (52, 53, 56), (56, 57, 60), (60, 61, 64), (64, 65, 68), (68, 69, 72), (72, 73, 76), (76, 77, 80), (80, 81, 84), (84, 85, 88), (88, 89, 92), (92, 93, 96), (96, 97, 100), (100, 101, 104), (104, 105, 108), (108, 109, 112), (112, 113, 116), (116, 117, 120), (120, 121, 124), (124, 125, 128), (128, 129, 132), (132, 133, 136), (136, 137, 140), (140, 141, 144), (144, 145, 148), (148, 149, 152), (152, 153, 156), (156, 157, 160), (160, 161, 164), (164, 165, 168), (168, 169, 172), (172, 173, 176), (176, 177, 180), (180, 181, 184), (184, 185, 188), (188, 189, 192), (192, 193, 196), (196, 197, 200), (200, 201, 204), (204, 205, 208), (208, 209, 212), (212, 213, 216), (216, 217, 220), (220, 221, 224), (224, 225, 228), (228, 229, 232), (232, 233, 236), (236, 237, 240), (240, 241, 244), (244, 245, 248), (248, 249, 252), (252, 253, 256), (256, 257, 260), (260, 261, 264), (264, 265, 268), (268, 269, 272), (272, 273, 276), (276, 277, 280), (280, 281, 284), (284, 285, 288), (288, 289, 292), (292, 293, 296), (296, 297, 300), (300, 301, 304), (304, 305, 308), (308, 309, 312), (312, 313, 316), (316, 317, 320), (320, 321, 324), (324, 325, 328), (328, 329, 332), (332, 333, 336), (336, 337, 340), (340, 341, 344), (344, 345, 348), (348, 349, 352), (352, 353, 356), (356, 357, 360), (360, 361, 364), (364, 365, 368), (368, 369, 372), (372, 373, 376), (376, 377, 380), (380, 381, 384), (384, 385, 388), (388, 389, 392), (392, 393, 396), (396, 397, 400), (400, 401, 404), (404, 405, 408), (408, 409, 412), (412, 413, 416), (416, 417, 420), (420, 421, 424), (424, 425, 428), (428, 429, 432), (432, 433, 436), (436, 437, 440), (440, 441, 444), (444, 445, 448), (448, 449, 452), (452, 453, 456), (456, 457, 460), (460, 461, 464), (464, 465, 468), (468, 469, 472), (472, 473, 476), (476, 477, 480), (480, 481, 484), (484, 485, 488), (488, 489, 492), (492, 493, 496), (496, 497, 500), (500, 501, 504), (504, 505, 508), (508, 509, 512), (512, 513, 516), (516, 517, 520), (520, 521, 524), (524, 525, 528), (528, 529, 532), (532, 533, 536), (536, 537, 540), (540, 541, 544), (544, 545, 548), (548, 549, 552), (552, 553, 556), (556, 557, 560), (560, 561, 564), (564, 565, 568), (568, 569, 572), (572, 573, 576), (576, 577, 580), (580, 581, 584), (584, 585, 588), (588, 589, 592), (592, 593, 596), (596, 597, 600), (600, 601, 604), (604, 605, 608), (608, 609, 612), (612, 613, 616), (616, 617, 620), (620, 621, 624), (624, 625, 628), (628, 629, 632), (632, 633, 636), (636, 637, 640), (640, 641, 644), (644, 645, 648), (648, 649, 652), (652, 653, 656), (656, 657, 660), (660, 661, 664), (664, 665, 668), (668, 669, 672), (672, 673, 676), (676, 677, 680), (680, 681, 684), (684, 685, 688), (688, 689, 692), (692, 693, 696), (696, 697, 700), (700, 701, 704), (704, 705, 708), (708, 709, 712), (712, 713, 716), (1, 3, 5), (5, 7, 9), (9, 11, 13), (13, 15, 17), (17, 19, 21), (21, 23, 25), (25, 27, 29), (29, 31, 33), (33, 35, 37), (37, 39, 41), (41, 43, 45), (45, 47, 49), (49, 51, 53), (53, 55, 57), (57, 59, 61), (61, 63, 65), (65, 67, 69), (69, 71, 73), (73, 75, 77), (77, 79, 81), (81, 83, 85), (85, 87, 89), (89, 91, 93), (93, 95, 97), (97, 99, 101), (101, 103, 105), (105, 107, 109), (109, 111, 113), (113, 115, 117), (117, 119, 121), (121, 123, 125), (125, 127, 129), (129, 131, 133), (133, 135, 137), (137, 139, 141), (141, 143, 145), (145, 147, 149), (149, 151, 153), (153, 155, 157), (157, 159, 161), (161, 163, 165), (165, 167, 169), (169, 171, 173), (173, 175, 177), (177, 179, 181), (181, 183, 185), (185, 187, 189), (189, 191, 193), (193, 195, 197), (197, 199, 201), (201, 203, 205), (205, 207, 209), (209, 211, 213), (213, 215, 217), (217, 219, 221), (221, 223, 225), (225, 227, 229), (229, 231, 233), (233, 235, 237), (237, 239, 241), (241, 243, 245), (245, 247, 249), (249, 251, 253), (253, 255, 257), (257, 259, 261), (261, 263, 265), (265, 267, 269), (269, 271, 273), (273, 275, 277), (277, 279, 281), (281, 283, 285), (285, 287, 289), (289, 291, 293), (293, 295, 297), (297, 299, 301), (301, 303, 305), (305, 307, 309), (309, 311, 313), (313, 315, 317), (317, 319, 321), (321, 323, 325), (325, 327, 329), (329, 331, 333), (333, 335, 337), (337, 339, 341), (341, 343, 345), (345, 347, 349), (349, 351, 353), (353, 355, 357), (357, 359, 361), (361, 363, 365), (365, 367, 369), (369, 371, 373), (373, 375, 377), (377, 379, 381), (381, 383, 385), (385, 387, 389), (389, 391, 393), (393, 395, 397), (397, 399, 401), (401, 403, 405), (405, 407, 409), (409, 411, 413), (413, 415, 417), (417, 419, 421), (421, 423, 425), (425, 427, 429), (429, 431, 433), (433, 435, 437), (437, 439, 441), (441, 443, 445), (445, 447, 449), (449, 451, 453), (453, 455, 457), (457, 459, 461), (461, 463, 465), (465, 467, 469), (469, 471, 473), (473, 475, 477), (477, 479, 481), (481, 483, 485), (485, 487, 489), (489, 491, 493), (493, 495, 497), (497, 499, 501), (501, 503, 505), (505, 507, 509), (509, 511, 513), (513, 515, 517), (517, 519, 521), (521, 523, 525), (525, 527, 529), (529, 531, 533), (533, 535, 537), (537, 539, 541), (541, 543, 545), (545, 547, 549), (549, 551, 553), (553, 555, 557), (557, 559, 561), (561, 563, 565), (565, 567, 569), (569, 571, 573), (573, 575, 577), (577, 579, 581), (581, 583, 585), (585, 587, 589), (589, 591, 593), (593, 595, 597), (597, 599, 601), (601, 603, 605), (605, 607, 609), (609, 611, 613), (613, 615, 617), (617, 619, 621), (621, 623, 625), (625, 627, 629), (629, 631, 633), (633, 635, 637), (637, 639, 641), (641, 643, 645), (645, 647, 649), (649, 651, 653), (653, 655, 657), (657, 659, 661), (661, 663, 665), (665, 667, 669), (669, 671, 673), (673, 675, 677), (677, 679, 681), (681, 683, 685), (685, 687, 689), (689, 691, 693), (693, 695, 697), (697, 699, 701), (701, 703, 705), (705, 707, 709), (709, 711, 713), (713, 715, 717), (3, 2, 7), (7, 6, 11), (11, 10, 15), (15, 14, 19), (19, 18, 23), (23, 22, 27), (27, 26, 31), (31, 30, 35), (35, 34, 39), (39, 38, 43), (43, 42, 47), (47, 46, 51), (51, 50, 55), (55, 54, 59), (59, 58, 63), (63, 62, 67), (67, 66, 71), (71, 70, 75), (75, 74, 79), (79, 78, 83), (83, 82, 87), (87, 86, 91), (91, 90, 95), (95, 94, 99), (99, 98, 103), (103, 102, 107), (107, 106, 111), (111, 110, 115), (115, 114, 119), (119, 118, 123), (123, 122, 127), (127, 126, 131), (131, 130, 135), (135, 134, 139), (139, 138, 143), (143, 142, 147), (147, 146, 151), (151, 150, 155), (155, 154, 159), (159, 158, 163), (163, 162, 167), (167, 166, 171), (171, 170, 175), (175, 174, 179), (179, 178, 183), (183, 182, 187), (187, 186, 191), (191, 190, 195), (195, 194, 199), (199, 198, 203), (203, 202, 207), (207, 206, 211), (211, 210, 215), (215, 214, 219), (219, 218, 223), (223, 222, 227), (227, 226, 231), (231, 230, 235), (235, 234, 239), (239, 238, 243), (243, 242, 247), (247, 246, 251), (251, 250, 255), (255, 254, 259), (259, 258, 263), (263, 262, 267), (267, 266, 271), (271, 270, 275), (275, 274, 279), (279, 278, 283), (283, 282, 287), (287, 286, 291), (291, 290, 295), (295, 294, 299), (299, 298, 303), (303, 302, 307), (307, 306, 311), (311, 310, 315), (315, 314, 319), (319, 318, 323), (323, 322, 327), (327, 326, 331), (331, 330, 335), (335, 334, 339), (339, 338, 343), (343, 342, 347), (347, 346, 351), (351, 350, 355), (355, 354, 359), (359, 358, 363), (363, 362, 367), (367, 366, 371), (371, 370, 375), (375, 374, 379), (379, 378, 383), (383, 382, 387), (387, 386, 391), (391, 390, 395), (395, 394, 399), (399, 398, 403), (403, 402, 407), (407, 406, 411), (411, 410, 415), (415, 414, 419), (419, 418, 423), (423, 422, 427), (427, 426, 431), (431, 430, 435), (435, 434, 439), (439, 438, 443), (443, 442, 447), (447, 446, 451), (451, 450, 455), (455, 454, 459), (459, 458, 463), (463, 462, 467), (467, 466, 471), (471, 470, 475), (475, 474, 479), (479, 478, 483), (483, 482, 487), (487, 486, 491), (491, 490, 495), (495, 494, 499), (499, 498, 503), (503, 502, 507), (507, 506, 511), (511, 510, 515), (515, 514, 519), (519, 518, 523), (523, 522, 527), (527, 526, 531), (531, 530, 535), (535, 534, 539), (539, 538, 543), (543, 542, 547), (547, 546, 551), (551, 550, 555), (555, 554, 559), (559, 558, 563), (563, 562, 567), (567, 566, 571), (571, 570, 575), (575, 574, 579), (579, 578, 583), (583, 582, 587), (587, 586, 591), (591, 590, 595), (595, 594, 599), (599, 598, 603), (603, 602, 607), (607, 606, 611), (611, 610, 615), (615, 614, 619), (619, 618, 623), (623, 622, 627), (627, 626, 631), (631, 630, 635), (635, 634, 639), (639, 638, 643), (643, 642, 647), (647, 646, 651), (651, 650, 655), (655, 654, 659), (659, 658, 663), (663, 662, 667), (667, 666, 671), (671, 670, 675), (675, 674, 679), (679, 678, 683), (683, 682, 687), (687, 686, 691), (691, 690, 695), (695, 694, 699), (699, 698, 703), (703, 702, 707), (707, 706, 711), (711, 710, 715), (715, 714, 719), (718, 716, 2), (716, 717, 0), (717, 719, 1), (719, 718, 3)])
me_001.use_remesh_preserve_volume = False
me_001.use_remesh_preserve_attributes = False
me_001.use_mirror_vertex_groups = False
me_001.update()

# ---- objects
ob_001 = bpy.data.objects.new('Площина.001', me_001)

# ---- transforms, parenting, visibility, modifiers, constraints
ob_001.location = (0.0, 0.0, 0.0)
ob_001.lineart.crease_threshold = 0.0

# ---- collection membership
col_collection_1.objects.link(ob_001)

# ---- scene / render settings (as saved in the file)
scene.frame_start = 1; scene.frame_end = 250; scene.frame_set(0)
scene.render.engine = 'BLENDER_EEVEE_NEXT'
scene.render.resolution_percentage = 50
scene.render.dither_intensity = 0.0
scene.cycles.use_denoising = False
scene.cycles.samples = 10
scene.cycles.sampling_pattern = 'TABULATED_SOBOL'
scene.cycles.light_sampling_threshold = 0.0
scene.cycles.use_adaptive_sampling = False
scene.cycles.use_light_tree = False
scene.cycles.blur_glossy = 0.0
scene.cycles.pixel_filter_type = 'GAUSSIAN'
scene.cycles.sample_clamp_indirect = 0.0
scene.view_settings.view_transform = 'Standard'
bpy.context.view_layer.update()

# ---- added for rendering (the .blend has no active camera and no usable light): camera, sun
cam_auto = bpy.data.cameras.new('AutoCamera')
cam_auto.lens = 50.0
cam_auto.sensor_width = 36.0
cam_auto.clip_end = 1000.0
ob_auto_camera = bpy.data.objects.new('AutoCamera', cam_auto)
scene.collection.objects.link(ob_auto_camera)
ob_auto_camera.location = (10.1042, -12.1252, 8.08342)
ob_auto_camera.rotation_euler = (1.09748, -7.21219e-08, 0.694738)
scene.camera = ob_auto_camera
light_auto_sun = bpy.data.lights.new('AutoSun', 'SUN')
light_auto_sun.energy = 3.0
light_auto_sun.angle = 0.0523599
ob_auto_sun = bpy.data.objects.new('AutoSun', light_auto_sun)
scene.collection.objects.link(ob_auto_sun)
ob_auto_sun.rotation_euler = (0.872665, 0.174533, 0.523599)
bpy.context.view_layer.update()
